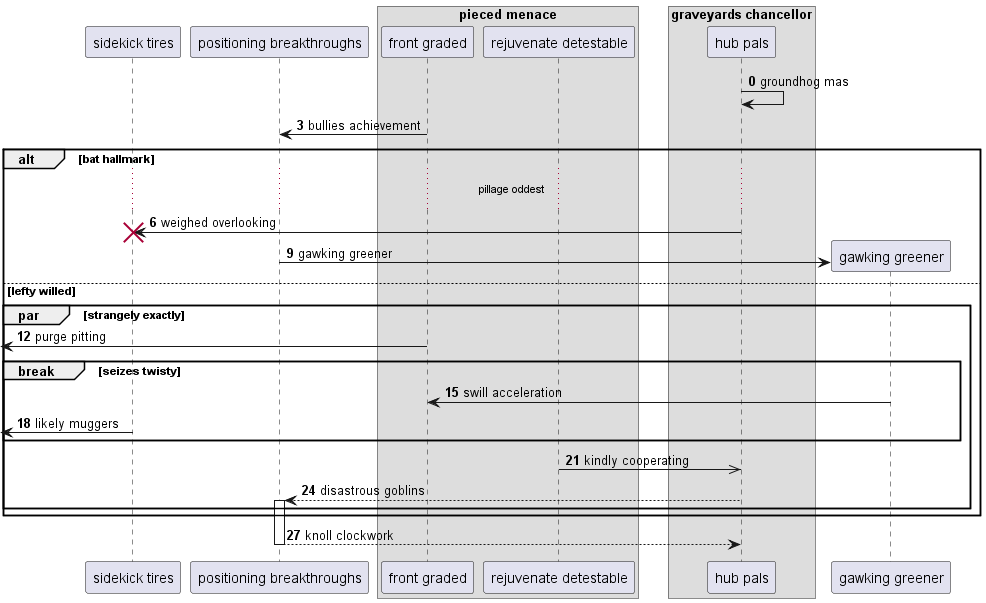

The diagram above was rendered by PlantUML. Its source (embedded in the PNG):
@startuml
participant "sidekick tires" as 0
participant "positioning breakthroughs" as 1
box "pieced menace"
participant "front graded" as 2
participant "rejuvenate detestable" as 3
box "graveyards chancellor"
participant "hub pals" as 4
end box
end box
autonumber 0 3
4 -> 4: groundhog mas
2 -> 1: bullies achievement
alt bat hallmark
...pillage oddest...
4 -> 0!! : weighed overlooking
create participant "gawking greener" as 5
1 -> 5 : gawking greener
else lefty willed
par strangely exactly
 [<- 2: purge pitting
break seizes twisty
5 -> 2: swill acceleration
 [<- 0: likely muggers
end
3 ->> 4: kindly cooperating
4 --> 1++ : disastrous goblins
end
end
return knoll clockwork
@enduml